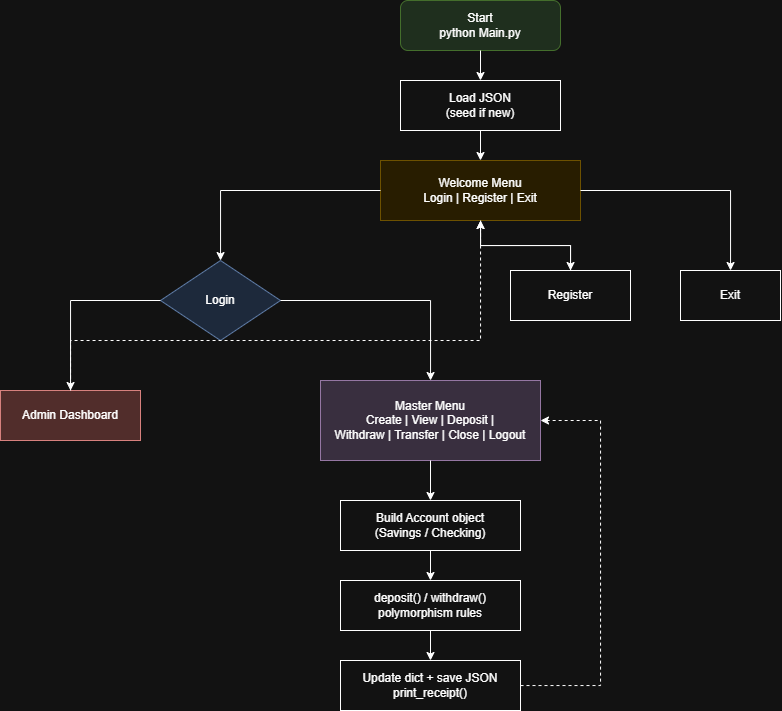

The diagram above was exported from draw.io. Its source (the exported page's mxGraphModel, read from the mxfile embedded in the PNG):
<mxGraphModel dx="813" dy="1246" grid="1" gridSize="10" guides="1" tooltips="1" connect="1" arrows="1" fold="1" page="1" pageScale="1" pageWidth="1169" pageHeight="827" math="0" shadow="0">
  <root>
    <mxCell id="0" />
    <mxCell id="1" parent="0" />
    <mxCell id="start" parent="1" style="rounded=1;whiteSpace=wrap;html=1;fillColor=#d5e8d4;strokeColor=#82b366;" value="Start&#10;python Main.py" vertex="1">
      <mxGeometry height="50" width="160" x="440" y="40" as="geometry" />
    </mxCell>
    <mxCell id="load" parent="1" style="rounded=0;whiteSpace=wrap;html=1;" value="Load JSON&#10;(seed if new)" vertex="1">
      <mxGeometry height="50" width="160" x="440" y="120" as="geometry" />
    </mxCell>
    <mxCell id="welcome" parent="1" style="rounded=0;whiteSpace=wrap;html=1;fillColor=#fff2cc;strokeColor=#d6b656;" value="Welcome Menu&#10;Login | Register | Exit" vertex="1">
      <mxGeometry height="60" width="200" x="420" y="200" as="geometry" />
    </mxCell>
    <mxCell id="login" parent="1" style="rhombus;whiteSpace=wrap;html=1;fillColor=#dae8fc;strokeColor=#6c8ebf;" value="Login" vertex="1">
      <mxGeometry height="80" width="120" x="200" y="300" as="geometry" />
    </mxCell>
    <mxCell id="register" parent="1" style="rounded=0;whiteSpace=wrap;html=1;" value="Register" vertex="1">
      <mxGeometry height="50" width="120" x="550" y="310" as="geometry" />
    </mxCell>
    <mxCell id="exit" parent="1" style="rounded=0;whiteSpace=wrap;html=1;" value="Exit" vertex="1">
      <mxGeometry height="50" width="100" x="720" y="310" as="geometry" />
    </mxCell>
    <mxCell id="admin" parent="1" style="rounded=0;whiteSpace=wrap;html=1;fillColor=#f8cecc;strokeColor=#b85450;" value="Admin Dashboard" vertex="1">
      <mxGeometry height="50" width="140" x="40" y="430" as="geometry" />
    </mxCell>
    <mxCell id="master" parent="1" style="rounded=0;whiteSpace=wrap;html=1;fillColor=#e1d5e7;strokeColor=#9673a6;" value="Master Menu&#10;Create | View | Deposit |&#10;Withdraw | Transfer | Close | Logout" vertex="1">
      <mxGeometry height="80" width="220" x="360" y="420" as="geometry" />
    </mxCell>
    <mxCell id="oop" parent="1" style="rounded=0;whiteSpace=wrap;html=1;" value="Build Account object&#10;(Savings / Checking)" vertex="1">
      <mxGeometry height="50" width="180" x="380" y="540" as="geometry" />
    </mxCell>
    <mxCell id="rules" parent="1" style="rounded=0;whiteSpace=wrap;html=1;" value="deposit() / withdraw()&#10;polymorphism rules" vertex="1">
      <mxGeometry height="50" width="180" x="380" y="620" as="geometry" />
    </mxCell>
    <mxCell id="save" parent="1" style="rounded=0;whiteSpace=wrap;html=1;" value="Update dict + save JSON&#10;print_receipt()" vertex="1">
      <mxGeometry height="50" width="180" x="380" y="700" as="geometry" />
    </mxCell>
    <mxCell id="e1" edge="1" parent="1" source="start" style="edgeStyle=orthogonalEdgeStyle;rounded=0;html=1;" target="load">
      <mxGeometry relative="1" as="geometry" />
    </mxCell>
    <mxCell id="e2" edge="1" parent="1" source="load" style="edgeStyle=orthogonalEdgeStyle;rounded=0;html=1;" target="welcome">
      <mxGeometry relative="1" as="geometry" />
    </mxCell>
    <mxCell id="e3" edge="1" parent="1" source="welcome" style="edgeStyle=orthogonalEdgeStyle;rounded=0;html=1;" target="login">
      <mxGeometry relative="1" as="geometry" />
    </mxCell>
    <mxCell id="e4" edge="1" parent="1" source="welcome" style="edgeStyle=orthogonalEdgeStyle;rounded=0;html=1;" target="register">
      <mxGeometry relative="1" as="geometry" />
    </mxCell>
    <mxCell id="e5" edge="1" parent="1" source="welcome" style="edgeStyle=orthogonalEdgeStyle;rounded=0;html=1;" target="exit">
      <mxGeometry relative="1" as="geometry" />
    </mxCell>
    <mxCell id="e6" edge="1" parent="1" source="login" style="edgeStyle=orthogonalEdgeStyle;rounded=0;html=1;" target="admin">
      <mxGeometry relative="1" as="geometry" />
    </mxCell>
    <mxCell id="e7" edge="1" parent="1" source="login" style="edgeStyle=orthogonalEdgeStyle;rounded=0;html=1;" target="master">
      <mxGeometry relative="1" as="geometry" />
    </mxCell>
    <mxCell id="e8" edge="1" parent="1" source="register" style="edgeStyle=orthogonalEdgeStyle;rounded=0;html=1;" target="welcome">
      <mxGeometry relative="1" as="geometry" />
    </mxCell>
    <mxCell id="e9" edge="1" parent="1" source="master" style="edgeStyle=orthogonalEdgeStyle;rounded=0;html=1;" target="oop">
      <mxGeometry relative="1" as="geometry" />
    </mxCell>
    <mxCell id="e10" edge="1" parent="1" source="oop" style="edgeStyle=orthogonalEdgeStyle;rounded=0;html=1;" target="rules">
      <mxGeometry relative="1" as="geometry" />
    </mxCell>
    <mxCell id="e11" edge="1" parent="1" source="rules" style="edgeStyle=orthogonalEdgeStyle;rounded=0;html=1;" target="save">
      <mxGeometry relative="1" as="geometry" />
    </mxCell>
    <mxCell id="e12" edge="1" parent="1" source="save" style="edgeStyle=orthogonalEdgeStyle;rounded=0;html=1;dashed=1;" target="master">
      <mxGeometry relative="1" as="geometry">
        <Array as="points">
          <mxPoint x="640" y="725" />
          <mxPoint x="640" y="460" />
        </Array>
      </mxGeometry>
    </mxCell>
    <mxCell id="e13" edge="1" parent="1" source="admin" style="edgeStyle=orthogonalEdgeStyle;rounded=0;html=1;dashed=1;" target="welcome">
      <mxGeometry relative="1" as="geometry">
        <Array as="points">
          <mxPoint x="110" y="380" />
          <mxPoint x="520" y="380" />
        </Array>
      </mxGeometry>
    </mxCell>
  </root>
</mxGraphModel>